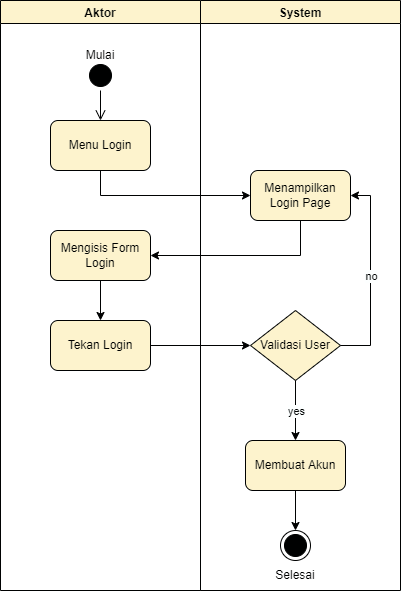

The diagram above was exported from draw.io. Its source (the exported page's mxGraphModel, read from the mxfile embedded in the PNG):
<mxGraphModel dx="1038" dy="528" grid="1" gridSize="10" guides="1" tooltips="1" connect="1" arrows="1" fold="1" page="1" pageScale="1" pageWidth="850" pageHeight="1100" math="0" shadow="0">
  <root>
    <mxCell id="0" />
    <mxCell id="1" parent="0" />
    <mxCell id="ENWHBHV1clYroojlvqqK-1" value="Aktor" style="swimlane;strokeColor=#000000;fillColor=#fff2cc;" vertex="1" parent="1">
      <mxGeometry x="140" y="70" width="200" height="590" as="geometry" />
    </mxCell>
    <mxCell id="ENWHBHV1clYroojlvqqK-2" value="Menu Login" style="rounded=1;whiteSpace=wrap;html=1;strokeColor=#000000;fillColor=#fff2cc;" vertex="1" parent="ENWHBHV1clYroojlvqqK-1">
      <mxGeometry x="50" y="120" width="100" height="50" as="geometry" />
    </mxCell>
    <mxCell id="ENWHBHV1clYroojlvqqK-3" value="" style="ellipse;html=1;shape=startState;fillColor=#000000;strokeColor=#000000;" vertex="1" parent="ENWHBHV1clYroojlvqqK-1">
      <mxGeometry x="85" y="60" width="30" height="30" as="geometry" />
    </mxCell>
    <mxCell id="ENWHBHV1clYroojlvqqK-4" value="" style="edgeStyle=orthogonalEdgeStyle;html=1;verticalAlign=bottom;endArrow=open;endSize=8;strokeColor=#000000;rounded=0;" edge="1" parent="ENWHBHV1clYroojlvqqK-1" source="ENWHBHV1clYroojlvqqK-3">
      <mxGeometry relative="1" as="geometry">
        <mxPoint x="100" y="120" as="targetPoint" />
      </mxGeometry>
    </mxCell>
    <mxCell id="ENWHBHV1clYroojlvqqK-5" value="Mulai" style="text;html=1;strokeColor=none;fillColor=none;align=center;verticalAlign=middle;whiteSpace=wrap;rounded=0;" vertex="1" parent="ENWHBHV1clYroojlvqqK-1">
      <mxGeometry x="70" y="40" width="60" height="30" as="geometry" />
    </mxCell>
    <mxCell id="ENWHBHV1clYroojlvqqK-12" value="Mengisis Form Login" style="rounded=1;whiteSpace=wrap;html=1;strokeColor=#000000;fillColor=#fff2cc;" vertex="1" parent="ENWHBHV1clYroojlvqqK-1">
      <mxGeometry x="50" y="230" width="100" height="50" as="geometry" />
    </mxCell>
    <mxCell id="ENWHBHV1clYroojlvqqK-14" value="Tekan Login" style="rounded=1;whiteSpace=wrap;html=1;strokeColor=#000000;fillColor=#fff2cc;" vertex="1" parent="ENWHBHV1clYroojlvqqK-1">
      <mxGeometry x="50" y="320" width="100" height="50" as="geometry" />
    </mxCell>
    <mxCell id="ENWHBHV1clYroojlvqqK-15" value="" style="endArrow=classic;html=1;rounded=0;exitX=0.5;exitY=1;exitDx=0;exitDy=0;entryX=0.5;entryY=0;entryDx=0;entryDy=0;" edge="1" parent="ENWHBHV1clYroojlvqqK-1" source="ENWHBHV1clYroojlvqqK-12" target="ENWHBHV1clYroojlvqqK-14">
      <mxGeometry width="50" height="50" relative="1" as="geometry">
        <mxPoint x="310" y="230" as="sourcePoint" />
        <mxPoint x="160" y="275" as="targetPoint" />
        <Array as="points" />
      </mxGeometry>
    </mxCell>
    <mxCell id="ENWHBHV1clYroojlvqqK-6" value="System" style="swimlane;strokeColor=#000000;fillColor=#fff2cc;" vertex="1" parent="1">
      <mxGeometry x="340" y="70" width="200" height="590" as="geometry" />
    </mxCell>
    <mxCell id="ENWHBHV1clYroojlvqqK-7" value="Menampilkan Login Page" style="rounded=1;whiteSpace=wrap;html=1;strokeColor=#000000;fillColor=#fff2cc;" vertex="1" parent="ENWHBHV1clYroojlvqqK-6">
      <mxGeometry x="50" y="170" width="100" height="50" as="geometry" />
    </mxCell>
    <mxCell id="ENWHBHV1clYroojlvqqK-8" value="" style="ellipse;html=1;shape=endState;fillColor=#000000;strokeColor=#000000;" vertex="1" parent="ENWHBHV1clYroojlvqqK-6">
      <mxGeometry x="80" y="530" width="30" height="30" as="geometry" />
    </mxCell>
    <mxCell id="ENWHBHV1clYroojlvqqK-9" value="" style="endArrow=classic;html=1;rounded=0;exitX=0.5;exitY=1;exitDx=0;exitDy=0;entryX=0.5;entryY=0;entryDx=0;entryDy=0;" edge="1" parent="ENWHBHV1clYroojlvqqK-6" target="ENWHBHV1clYroojlvqqK-8">
      <mxGeometry width="50" height="50" relative="1" as="geometry">
        <mxPoint x="95" y="490" as="sourcePoint" />
        <mxPoint x="55" y="475" as="targetPoint" />
        <Array as="points" />
      </mxGeometry>
    </mxCell>
    <mxCell id="ENWHBHV1clYroojlvqqK-10" value="Selesai" style="text;html=1;strokeColor=none;fillColor=none;align=center;verticalAlign=middle;whiteSpace=wrap;rounded=0;" vertex="1" parent="ENWHBHV1clYroojlvqqK-6">
      <mxGeometry x="65" y="560" width="60" height="30" as="geometry" />
    </mxCell>
    <mxCell id="ENWHBHV1clYroojlvqqK-16" value="Validasi User" style="rhombus;whiteSpace=wrap;html=1;fillColor=#fff2cc;strokeColor=#000000;" vertex="1" parent="ENWHBHV1clYroojlvqqK-6">
      <mxGeometry x="50" y="310" width="90" height="70" as="geometry" />
    </mxCell>
    <mxCell id="ENWHBHV1clYroojlvqqK-17" value="" style="endArrow=classic;html=1;rounded=0;exitX=1;exitY=0.5;exitDx=0;exitDy=0;entryX=1;entryY=0.5;entryDx=0;entryDy=0;" edge="1" parent="ENWHBHV1clYroojlvqqK-6" source="ENWHBHV1clYroojlvqqK-16" target="ENWHBHV1clYroojlvqqK-7">
      <mxGeometry relative="1" as="geometry">
        <mxPoint x="30" y="340" as="sourcePoint" />
        <mxPoint x="180" y="280" as="targetPoint" />
        <Array as="points">
          <mxPoint x="170" y="345" />
          <mxPoint x="170" y="195" />
        </Array>
      </mxGeometry>
    </mxCell>
    <mxCell id="ENWHBHV1clYroojlvqqK-18" value="no" style="edgeLabel;resizable=0;html=1;align=center;verticalAlign=middle;strokeColor=#000000;" connectable="0" vertex="1" parent="ENWHBHV1clYroojlvqqK-17">
      <mxGeometry relative="1" as="geometry" />
    </mxCell>
    <mxCell id="ENWHBHV1clYroojlvqqK-20" value="" style="endArrow=classic;html=1;rounded=0;exitX=0.5;exitY=1;exitDx=0;exitDy=0;" edge="1" parent="ENWHBHV1clYroojlvqqK-6" source="ENWHBHV1clYroojlvqqK-16">
      <mxGeometry relative="1" as="geometry">
        <mxPoint x="490" y="425" as="sourcePoint" />
        <mxPoint x="95" y="440" as="targetPoint" />
        <Array as="points" />
      </mxGeometry>
    </mxCell>
    <mxCell id="ENWHBHV1clYroojlvqqK-21" value="yes" style="edgeLabel;resizable=0;html=1;align=center;verticalAlign=middle;strokeColor=#000000;" connectable="0" vertex="1" parent="ENWHBHV1clYroojlvqqK-20">
      <mxGeometry relative="1" as="geometry" />
    </mxCell>
    <mxCell id="ENWHBHV1clYroojlvqqK-23" value="Membuat Akun" style="rounded=1;whiteSpace=wrap;html=1;strokeColor=#000000;fillColor=#fff2cc;" vertex="1" parent="ENWHBHV1clYroojlvqqK-6">
      <mxGeometry x="45" y="440" width="100" height="50" as="geometry" />
    </mxCell>
    <mxCell id="ENWHBHV1clYroojlvqqK-11" value="" style="endArrow=classic;html=1;rounded=0;exitX=0.5;exitY=1;exitDx=0;exitDy=0;entryX=0;entryY=0.5;entryDx=0;entryDy=0;" edge="1" parent="1" source="ENWHBHV1clYroojlvqqK-2" target="ENWHBHV1clYroojlvqqK-7">
      <mxGeometry width="50" height="50" relative="1" as="geometry">
        <mxPoint x="330" y="290" as="sourcePoint" />
        <mxPoint x="380" y="240" as="targetPoint" />
        <Array as="points">
          <mxPoint x="240" y="265" />
        </Array>
      </mxGeometry>
    </mxCell>
    <mxCell id="ENWHBHV1clYroojlvqqK-13" value="" style="endArrow=classic;html=1;rounded=0;exitX=0.5;exitY=1;exitDx=0;exitDy=0;entryX=1;entryY=0.5;entryDx=0;entryDy=0;" edge="1" parent="1" source="ENWHBHV1clYroojlvqqK-7" target="ENWHBHV1clYroojlvqqK-12">
      <mxGeometry width="50" height="50" relative="1" as="geometry">
        <mxPoint x="250" y="250" as="sourcePoint" />
        <mxPoint x="400" y="275" as="targetPoint" />
        <Array as="points">
          <mxPoint x="440" y="325" />
        </Array>
      </mxGeometry>
    </mxCell>
    <mxCell id="ENWHBHV1clYroojlvqqK-22" value="" style="endArrow=classic;html=1;rounded=0;exitX=1;exitY=0.5;exitDx=0;exitDy=0;entryX=0;entryY=0.5;entryDx=0;entryDy=0;" edge="1" parent="1" source="ENWHBHV1clYroojlvqqK-14" target="ENWHBHV1clYroojlvqqK-16">
      <mxGeometry width="50" height="50" relative="1" as="geometry">
        <mxPoint x="390" y="430" as="sourcePoint" />
        <mxPoint x="390" y="470" as="targetPoint" />
        <Array as="points" />
      </mxGeometry>
    </mxCell>
  </root>
</mxGraphModel>